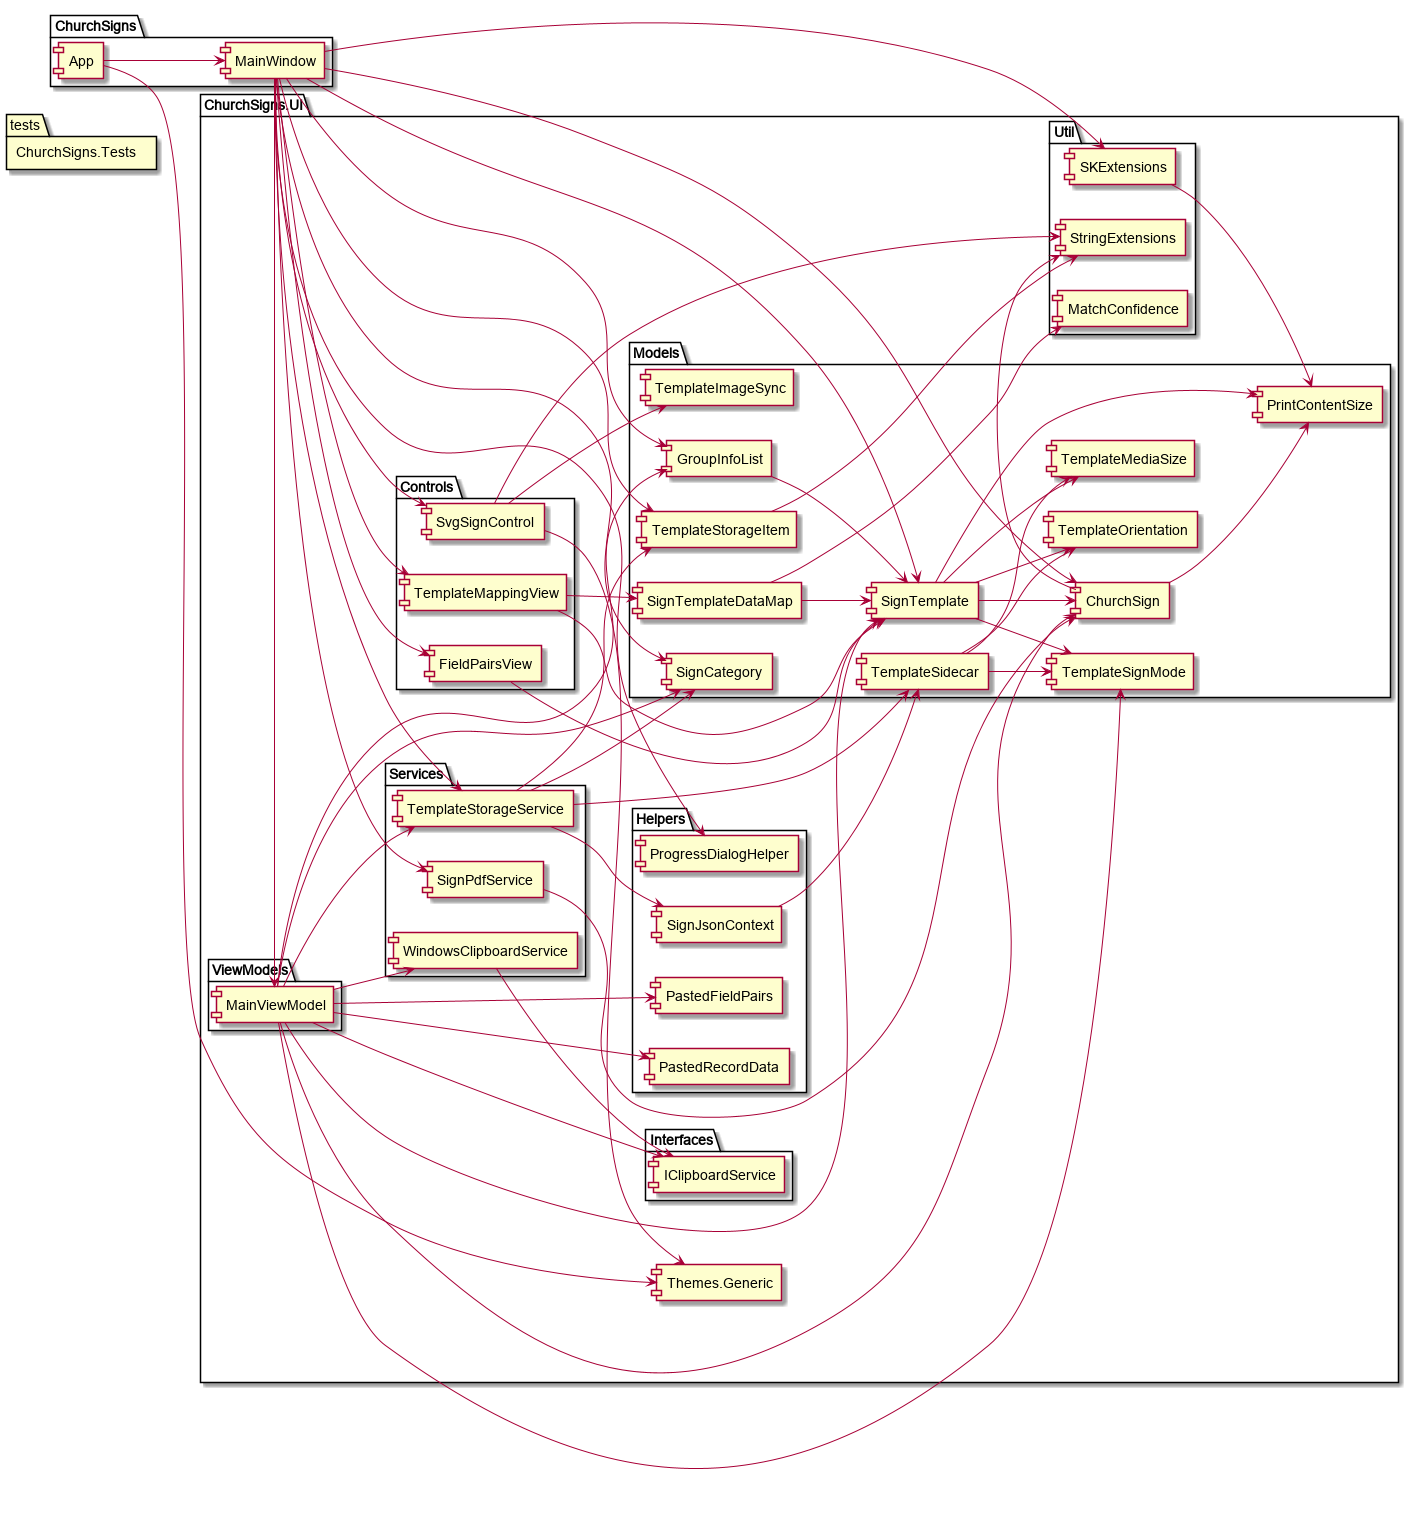

The diagram above was rendered by PlantUML. Its source (embedded in the PNG):
@startuml
left to right direction
skinparam packageStyle rectangle

package "ChurchSigns" as cs {
	[App] as app
	[MainWindow] as mainwindow
}

package "ChurchSigns.UI" as ui {
	[Themes.Generic] as themesgeneric
	package "Controls" as controls {
		[FieldPairsView] as fieldpairsview
		[SvgSignControl] as svgsigncontrol
		[TemplateMappingView] as templatemappingview
	}
	package "Interfaces" as interfaces {
		[IClipboardService] as iclipboardservice
	}
	package "Models" as models {
		[ChurchSign] as churchsign
		[GroupInfoList] as groupinfolist
		[PrintContentSize] as printcontentsize
		[SignCategory] as signcategory
		[SignTemplate] as signtemplate
		[SignTemplateDataMap] as signtemplatedatamap
		[TemplateImageSync] as templateimagesync
		[TemplateMediaSize] as templatemediasize
		[TemplateOrientation] as templateorientation
		[TemplateSidecar] as templatesidecar
		[TemplateSignMode] as templatesignmode
		[TemplateStorageItem] as templatestorageitem
	}

	package "Services" as services {
		[SignPdfService] as signpdfservice
		[TemplateStorageService] as templatestorageservice
		[WindowsClipboardService] as windowsclipboardservice
	}

	package "ViewModels" as viewmodels {
		[MainViewModel] as mainviewmodel
	}

	package "Helpers" as helpers {
		[PastedFieldPairs] as pastedfieldpairs
		[PastedRecordData] as pastedrecorddata
		[ProgressDialogHelper] as progressdialoghelper
		[SignJsonContext] as signjsoncontext
	}

	package "Util" as util {
		[MatchConfidence] as matchconfidence
		[SKExtensions] as skextensions
		[StringExtensions] as stringextensions
	}
}

package "ChurchSigns.Tests" as tests

app --> themesgeneric
app --> mainwindow

mainwindow --> mainviewmodel
mainwindow --> groupinfolist
mainwindow --> signtemplate
mainwindow --> progressdialoghelper
mainwindow --> signcategory
mainwindow --> templatestorageitem
mainwindow --> churchsign
mainwindow --> templatestorageservice
mainwindow --> signpdfservice
mainwindow --> skextensions
mainwindow --> svgsigncontrol
mainwindow --> fieldpairsview
mainwindow --> templatemappingview

mainviewmodel --> windowsclipboardservice
mainviewmodel --> iclipboardservice
mainviewmodel --> signtemplate
mainviewmodel --> pastedrecorddata
mainviewmodel --> pastedfieldpairs
mainviewmodel --> churchsign
mainviewmodel --> groupinfolist
mainviewmodel --> templatestorageservice
mainviewmodel --> templatesignmode
mainviewmodel --> signcategory


signtemplatedatamap --> matchconfidence
signtemplatedatamap --> signtemplate

templatemappingview --> signtemplatedatamap
templatemappingview --> signtemplate

churchsign --> printcontentsize
churchsign --> stringextensions

signtemplate --> printcontentsize
signtemplate --> templateorientation
signtemplate --> templatemediasize
signtemplate --> churchsign
signtemplate --> templatesignmode

signpdfservice --> churchsign

skextensions --> printcontentsize

templatesidecar --> templateorientation
templatesidecar --> templatemediasize
templatesidecar --> templatesignmode

signjsoncontext --> templatesidecar

svgsigncontrol --> themesgeneric
svgsigncontrol --> templateimagesync
svgsigncontrol --> stringextensions

fieldpairsview --> signtemplate

groupinfolist --> signtemplate

templatestorageitem --> stringextensions

templatestorageservice --> templatestorageitem
templatestorageservice --> signjsoncontext
templatestorageservice --> signcategory
templatestorageservice --> templatesidecar

windowsclipboardservice --> iclipboardservice



@enduml